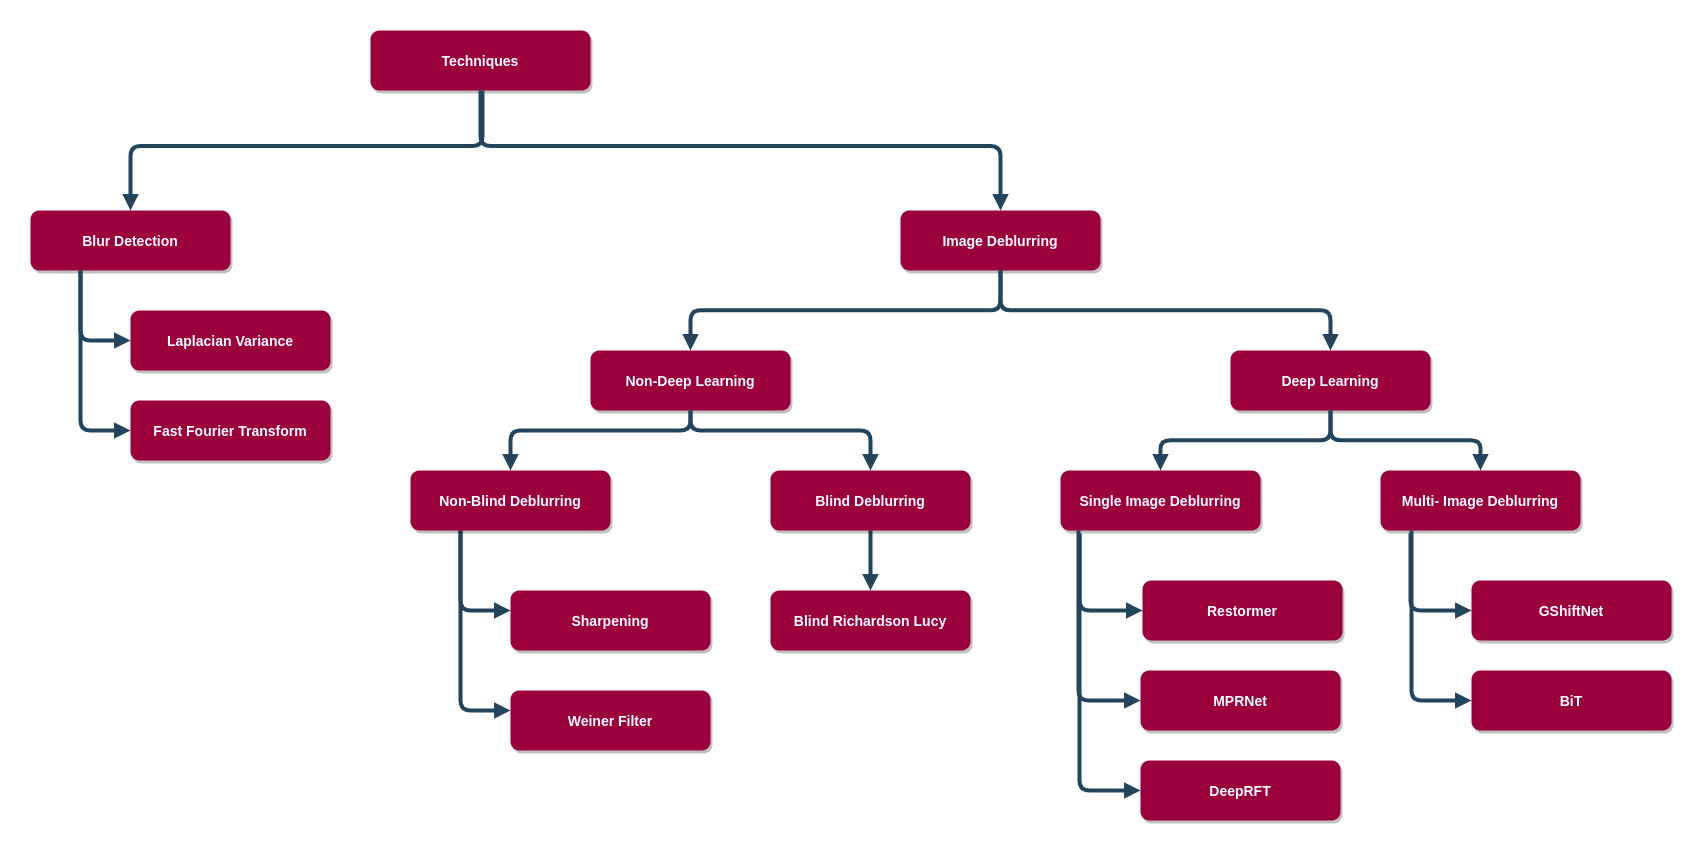

The diagram above was exported from draw.io. Its source (the exported page's mxGraphModel, read from the mxfile embedded in the PNG):
<mxGraphModel dx="1946" dy="1153" grid="1" gridSize="10" guides="1" tooltips="1" connect="1" arrows="1" fold="1" page="1" pageScale="1.5" pageWidth="1169" pageHeight="827" background="none" math="0" shadow="0">
  <root>
    <mxCell id="0" />
    <mxCell id="1" parent="0" />
    <mxCell id="3" value="Techniques" style="rounded=1;fillColor=#9c003c;strokeColor=none;shadow=1;gradientColor=none;fontStyle=1;fontColor=#FFFFFF;fontSize=14;" parent="1" vertex="1">
      <mxGeometry x="440" y="440" width="220" height="60" as="geometry" />
    </mxCell>
    <mxCell id="8" value="Blur Detection" style="rounded=1;fillColor=#9c003c;strokeColor=none;shadow=1;gradientColor=none;fontStyle=1;fontColor=#FFFFFF;fontSize=14;" parent="1" vertex="1">
      <mxGeometry x="100" y="620" width="200" height="60" as="geometry" />
    </mxCell>
    <mxCell id="9" value="Laplacian Variance" style="rounded=1;fillColor=#9C003C;strokeColor=none;shadow=1;gradientColor=none;fontStyle=1;fontColor=#FFFFFF;fontSize=14;" parent="1" vertex="1">
      <mxGeometry x="200" y="720" width="200" height="60" as="geometry" />
    </mxCell>
    <mxCell id="23" value="Image Deblurring" style="rounded=1;fillColor=#9c003c;strokeColor=none;shadow=1;gradientColor=none;fontStyle=1;fontColor=#FFFFFF;fontSize=14;" parent="1" vertex="1">
      <mxGeometry x="970" y="620" width="200" height="60" as="geometry" />
    </mxCell>
    <mxCell id="34" value="" style="edgeStyle=elbowEdgeStyle;elbow=vertical;strokeWidth=4;endArrow=block;endFill=1;fontStyle=1;strokeColor=#23445D;" parent="1" source="3" target="8" edge="1">
      <mxGeometry x="22" y="165.5" width="100" height="100" as="geometry">
        <mxPoint x="22" y="265.5" as="sourcePoint" />
        <mxPoint x="122" y="165.5" as="targetPoint" />
        <Array as="points">
          <mxPoint x="552" y="555.5" />
        </Array>
      </mxGeometry>
    </mxCell>
    <mxCell id="37" value="" style="edgeStyle=elbowEdgeStyle;elbow=vertical;strokeWidth=4;endArrow=block;endFill=1;fontStyle=1;strokeColor=#23445D;" parent="1" source="3" target="23" edge="1">
      <mxGeometry x="22" y="165.5" width="100" height="100" as="geometry">
        <mxPoint x="-68" y="265.5" as="sourcePoint" />
        <mxPoint x="32" y="165.5" as="targetPoint" />
        <Array as="points">
          <mxPoint x="882" y="555.5" />
        </Array>
      </mxGeometry>
    </mxCell>
    <mxCell id="46" value="" style="edgeStyle=elbowEdgeStyle;elbow=vertical;strokeWidth=4;endArrow=block;endFill=1;fontStyle=1;strokeColor=#23445D;exitX=0.25;exitY=1;exitDx=0;exitDy=0;" parent="1" source="35s-X-j2J3Gkr1bp9kdv-55" target="TesfpqZfnXWvOtd1CdS0-65" edge="1">
      <mxGeometry x="72" y="165.5" width="100" height="100" as="geometry">
        <mxPoint x="662" y="675.5" as="sourcePoint" />
        <mxPoint x="630" y="910" as="targetPoint" />
        <Array as="points">
          <mxPoint x="550" y="1120" />
        </Array>
      </mxGeometry>
    </mxCell>
    <mxCell id="47" value="" style="edgeStyle=elbowEdgeStyle;elbow=vertical;strokeWidth=4;endArrow=block;endFill=1;fontStyle=1;strokeColor=#23445D;exitX=0.5;exitY=1;exitDx=0;exitDy=0;" parent="1" source="23" target="TesfpqZfnXWvOtd1CdS0-61" edge="1">
      <mxGeometry x="72" y="175.5" width="100" height="100" as="geometry">
        <mxPoint x="662" y="765.5" as="sourcePoint" />
        <mxPoint x="1111" y="760" as="targetPoint" />
      </mxGeometry>
    </mxCell>
    <mxCell id="49" value="" style="edgeStyle=elbowEdgeStyle;elbow=vertical;strokeWidth=4;endArrow=block;endFill=1;fontStyle=1;strokeColor=#23445D;exitX=0.5;exitY=1;exitDx=0;exitDy=0;entryX=0.5;entryY=0;entryDx=0;entryDy=0;" parent="1" source="23" target="TesfpqZfnXWvOtd1CdS0-60" edge="1">
      <mxGeometry x="72" y="195.5" width="100" height="100" as="geometry">
        <mxPoint x="662" y="945.5" as="sourcePoint" />
        <mxPoint x="680" y="760" as="targetPoint" />
      </mxGeometry>
    </mxCell>
    <mxCell id="55" value="" style="edgeStyle=elbowEdgeStyle;elbow=vertical;strokeWidth=4;endArrow=block;endFill=1;fontStyle=1;strokeColor=#23445D;exitX=0.25;exitY=1;exitDx=0;exitDy=0;entryX=0;entryY=0.5;entryDx=0;entryDy=0;" parent="1" source="8" target="TesfpqZfnXWvOtd1CdS0-59" edge="1">
      <mxGeometry x="22" y="165.5" width="100" height="100" as="geometry">
        <mxPoint x="490" y="700" as="sourcePoint" />
        <mxPoint x="230" y="920" as="targetPoint" />
        <Array as="points">
          <mxPoint x="170" y="840" />
        </Array>
      </mxGeometry>
    </mxCell>
    <mxCell id="TesfpqZfnXWvOtd1CdS0-59" value="Fast Fourier Transform" style="rounded=1;fillColor=#9C003C;strokeColor=none;shadow=1;gradientColor=none;fontStyle=1;fontColor=#FFFFFF;fontSize=14;" parent="1" vertex="1">
      <mxGeometry x="200" y="810" width="200" height="60" as="geometry" />
    </mxCell>
    <mxCell id="TesfpqZfnXWvOtd1CdS0-60" value="Non-Deep Learning" style="rounded=1;fillColor=#9C003C;strokeColor=none;shadow=1;gradientColor=none;fontStyle=1;fontColor=#FFFFFF;fontSize=14;" parent="1" vertex="1">
      <mxGeometry x="660" y="760" width="200" height="60" as="geometry" />
    </mxCell>
    <mxCell id="TesfpqZfnXWvOtd1CdS0-61" value="Deep Learning" style="rounded=1;fillColor=#9C003C;strokeColor=none;shadow=1;gradientColor=none;fontStyle=1;fontColor=#FFFFFF;fontSize=14;" parent="1" vertex="1">
      <mxGeometry x="1300" y="760" width="200" height="60" as="geometry" />
    </mxCell>
    <mxCell id="TesfpqZfnXWvOtd1CdS0-62" value="Sharpening" style="rounded=1;fillColor=#9C003C;strokeColor=none;shadow=1;gradientColor=none;fontStyle=1;fontColor=#FFFFFF;fontSize=14;" parent="1" vertex="1">
      <mxGeometry x="580" y="1000" width="200" height="60" as="geometry" />
    </mxCell>
    <mxCell id="TesfpqZfnXWvOtd1CdS0-64" value="" style="edgeStyle=elbowEdgeStyle;elbow=vertical;strokeWidth=4;endArrow=block;endFill=1;fontStyle=1;strokeColor=#23445D;exitX=0.25;exitY=1;exitDx=0;exitDy=0;" parent="1" source="35s-X-j2J3Gkr1bp9kdv-55" edge="1" target="TesfpqZfnXWvOtd1CdS0-62">
      <mxGeometry x="72" y="165.5" width="100" height="100" as="geometry">
        <mxPoint x="590" y="830" as="sourcePoint" />
        <mxPoint x="570" y="1010" as="targetPoint" />
        <Array as="points">
          <mxPoint x="550" y="1020" />
        </Array>
      </mxGeometry>
    </mxCell>
    <mxCell id="TesfpqZfnXWvOtd1CdS0-65" value="Weiner Filter" style="rounded=1;fillColor=#9C003C;strokeColor=none;shadow=1;gradientColor=none;fontStyle=1;fontColor=#FFFFFF;fontSize=14;" parent="1" vertex="1">
      <mxGeometry x="580" y="1100" width="200" height="60" as="geometry" />
    </mxCell>
    <mxCell id="TesfpqZfnXWvOtd1CdS0-66" value="Blind Richardson Lucy" style="rounded=1;fillColor=#9C003C;strokeColor=none;shadow=1;gradientColor=none;fontStyle=1;fontColor=#FFFFFF;fontSize=14;" parent="1" vertex="1">
      <mxGeometry x="840" y="1000" width="200" height="60" as="geometry" />
    </mxCell>
    <mxCell id="TesfpqZfnXWvOtd1CdS0-67" value="" style="edgeStyle=elbowEdgeStyle;elbow=vertical;strokeWidth=4;endArrow=block;endFill=1;fontStyle=1;strokeColor=#23445D;entryX=0.5;entryY=0;entryDx=0;entryDy=0;exitX=0.5;exitY=1;exitDx=0;exitDy=0;" parent="1" target="TesfpqZfnXWvOtd1CdS0-66" edge="1" source="35s-X-j2J3Gkr1bp9kdv-56">
      <mxGeometry x="72" y="165.5" width="100" height="100" as="geometry">
        <mxPoint x="580" y="820" as="sourcePoint" />
        <mxPoint x="640" y="1090" as="targetPoint" />
        <Array as="points">
          <mxPoint x="940" y="980" />
        </Array>
      </mxGeometry>
    </mxCell>
    <mxCell id="TesfpqZfnXWvOtd1CdS0-68" value="" style="edgeStyle=elbowEdgeStyle;elbow=vertical;strokeWidth=4;endArrow=block;endFill=1;fontStyle=1;strokeColor=#23445D;exitX=0.5;exitY=1;exitDx=0;exitDy=0;entryX=0.5;entryY=0;entryDx=0;entryDy=0;" parent="1" source="TesfpqZfnXWvOtd1CdS0-61" target="TesfpqZfnXWvOtd1CdS0-70" edge="1">
      <mxGeometry x="72" y="195.5" width="100" height="100" as="geometry">
        <mxPoint x="1122" y="686" as="sourcePoint" />
        <mxPoint x="1240" y="870" as="targetPoint" />
      </mxGeometry>
    </mxCell>
    <mxCell id="TesfpqZfnXWvOtd1CdS0-69" value="" style="edgeStyle=elbowEdgeStyle;elbow=vertical;strokeWidth=4;endArrow=block;endFill=1;fontStyle=1;strokeColor=#23445D;exitX=0.5;exitY=1;exitDx=0;exitDy=0;entryX=0.5;entryY=0;entryDx=0;entryDy=0;" parent="1" source="TesfpqZfnXWvOtd1CdS0-61" target="TesfpqZfnXWvOtd1CdS0-71" edge="1">
      <mxGeometry x="72" y="195.5" width="100" height="100" as="geometry">
        <mxPoint x="1400" y="820" as="sourcePoint" />
        <mxPoint x="1550" y="870" as="targetPoint" />
        <Array as="points" />
      </mxGeometry>
    </mxCell>
    <mxCell id="TesfpqZfnXWvOtd1CdS0-70" value="Single Image Deblurring" style="rounded=1;fillColor=#9C003C;strokeColor=none;shadow=1;gradientColor=none;fontStyle=1;fontColor=#FFFFFF;fontSize=14;" parent="1" vertex="1">
      <mxGeometry x="1130" y="880" width="200" height="60" as="geometry" />
    </mxCell>
    <mxCell id="TesfpqZfnXWvOtd1CdS0-71" value="Multi- Image Deblurring" style="rounded=1;fillColor=#9C003C;strokeColor=none;shadow=1;gradientColor=none;fontStyle=1;fontColor=#FFFFFF;fontSize=14;" parent="1" vertex="1">
      <mxGeometry x="1450" y="880" width="200" height="60" as="geometry" />
    </mxCell>
    <mxCell id="TesfpqZfnXWvOtd1CdS0-72" value="" style="edgeStyle=elbowEdgeStyle;elbow=vertical;strokeWidth=4;endArrow=block;endFill=1;fontStyle=1;strokeColor=#23445D;exitX=0.095;exitY=1.067;exitDx=0;exitDy=0;exitPerimeter=0;entryX=0;entryY=0.5;entryDx=0;entryDy=0;" parent="1" source="TesfpqZfnXWvOtd1CdS0-70" target="TesfpqZfnXWvOtd1CdS0-73" edge="1">
      <mxGeometry x="72" y="165.5" width="100" height="100" as="geometry">
        <mxPoint x="1180" y="940" as="sourcePoint" />
        <mxPoint x="1220" y="1020" as="targetPoint" />
        <Array as="points">
          <mxPoint x="1270" y="1020" />
        </Array>
      </mxGeometry>
    </mxCell>
    <mxCell id="TesfpqZfnXWvOtd1CdS0-73" value="Restormer" style="rounded=1;fillColor=#9C003C;strokeColor=none;shadow=1;gradientColor=none;fontStyle=1;fontColor=#FFFFFF;fontSize=14;" parent="1" vertex="1">
      <mxGeometry x="1212" y="990" width="200" height="60" as="geometry" />
    </mxCell>
    <mxCell id="TesfpqZfnXWvOtd1CdS0-74" value="" style="edgeStyle=elbowEdgeStyle;elbow=vertical;strokeWidth=4;endArrow=block;endFill=1;fontStyle=1;strokeColor=#23445D;entryX=0;entryY=0.5;entryDx=0;entryDy=0;exitX=0.09;exitY=1;exitDx=0;exitDy=0;exitPerimeter=0;" parent="1" source="TesfpqZfnXWvOtd1CdS0-70" target="TesfpqZfnXWvOtd1CdS0-75" edge="1">
      <mxGeometry x="72" y="165.5" width="100" height="100" as="geometry">
        <mxPoint x="1150" y="940" as="sourcePoint" />
        <mxPoint x="1230" y="1110" as="targetPoint" />
        <Array as="points">
          <mxPoint x="1210" y="1110" />
        </Array>
      </mxGeometry>
    </mxCell>
    <mxCell id="TesfpqZfnXWvOtd1CdS0-75" value="MPRNet" style="rounded=1;fillColor=#9C003C;strokeColor=none;shadow=1;gradientColor=none;fontStyle=1;fontColor=#FFFFFF;fontSize=14;" parent="1" vertex="1">
      <mxGeometry x="1210" y="1080" width="200" height="60" as="geometry" />
    </mxCell>
    <mxCell id="TesfpqZfnXWvOtd1CdS0-76" value="DeepRFT" style="rounded=1;fillColor=#9C003C;strokeColor=none;shadow=1;gradientColor=none;fontStyle=1;fontColor=#FFFFFF;fontSize=14;" parent="1" vertex="1">
      <mxGeometry x="1210" y="1170" width="200" height="60" as="geometry" />
    </mxCell>
    <mxCell id="TesfpqZfnXWvOtd1CdS0-77" value="" style="edgeStyle=elbowEdgeStyle;elbow=vertical;strokeWidth=4;endArrow=block;endFill=1;fontStyle=1;strokeColor=#23445D;entryX=0;entryY=0.5;entryDx=0;entryDy=0;exitX=0.095;exitY=1.05;exitDx=0;exitDy=0;exitPerimeter=0;" parent="1" source="TesfpqZfnXWvOtd1CdS0-70" target="TesfpqZfnXWvOtd1CdS0-76" edge="1">
      <mxGeometry x="72" y="165.5" width="100" height="100" as="geometry">
        <mxPoint x="1180" y="930" as="sourcePoint" />
        <mxPoint x="1210" y="1200" as="targetPoint" />
        <Array as="points">
          <mxPoint x="1190" y="1200" />
        </Array>
      </mxGeometry>
    </mxCell>
    <mxCell id="TesfpqZfnXWvOtd1CdS0-78" value="" style="edgeStyle=elbowEdgeStyle;elbow=vertical;strokeWidth=4;endArrow=block;endFill=1;fontStyle=1;strokeColor=#23445D;exitX=0.15;exitY=1.05;exitDx=0;exitDy=0;exitPerimeter=0;entryX=0;entryY=0.5;entryDx=0;entryDy=0;" parent="1" source="TesfpqZfnXWvOtd1CdS0-71" target="TesfpqZfnXWvOtd1CdS0-79" edge="1">
      <mxGeometry x="72" y="165.5" width="100" height="100" as="geometry">
        <mxPoint x="1480" y="934" as="sourcePoint" />
        <mxPoint x="1551" y="1020" as="targetPoint" />
        <Array as="points">
          <mxPoint x="1601" y="1020" />
        </Array>
      </mxGeometry>
    </mxCell>
    <mxCell id="TesfpqZfnXWvOtd1CdS0-79" value="GShiftNet" style="rounded=1;fillColor=#9C003C;strokeColor=none;shadow=1;gradientColor=none;fontStyle=1;fontColor=#FFFFFF;fontSize=14;" parent="1" vertex="1">
      <mxGeometry x="1541" y="990" width="200" height="60" as="geometry" />
    </mxCell>
    <mxCell id="TesfpqZfnXWvOtd1CdS0-80" value="" style="edgeStyle=elbowEdgeStyle;elbow=vertical;strokeWidth=4;endArrow=block;endFill=1;fontStyle=1;strokeColor=#23445D;entryX=0;entryY=0.5;entryDx=0;entryDy=0;exitX=0.155;exitY=1;exitDx=0;exitDy=0;exitPerimeter=0;" parent="1" source="TesfpqZfnXWvOtd1CdS0-71" target="TesfpqZfnXWvOtd1CdS0-81" edge="1">
      <mxGeometry x="72" y="165.5" width="100" height="100" as="geometry">
        <mxPoint x="1481" y="930" as="sourcePoint" />
        <mxPoint x="1561" y="1110" as="targetPoint" />
        <Array as="points">
          <mxPoint x="1541" y="1110" />
        </Array>
      </mxGeometry>
    </mxCell>
    <mxCell id="TesfpqZfnXWvOtd1CdS0-81" value="BiT" style="rounded=1;fillColor=#9C003C;strokeColor=none;shadow=1;gradientColor=none;fontStyle=1;fontColor=#FFFFFF;fontSize=14;" parent="1" vertex="1">
      <mxGeometry x="1541" y="1080" width="200" height="60" as="geometry" />
    </mxCell>
    <mxCell id="TesfpqZfnXWvOtd1CdS0-84" value="" style="edgeStyle=elbowEdgeStyle;elbow=vertical;strokeWidth=4;endArrow=block;endFill=1;fontStyle=1;strokeColor=#23445D;exitX=0.25;exitY=1;exitDx=0;exitDy=0;entryX=0;entryY=0.5;entryDx=0;entryDy=0;" parent="1" source="8" target="9" edge="1">
      <mxGeometry x="22" y="165.5" width="100" height="100" as="geometry">
        <mxPoint x="160" y="690" as="sourcePoint" />
        <mxPoint x="210" y="850" as="targetPoint" />
        <Array as="points">
          <mxPoint x="180" y="750" />
        </Array>
      </mxGeometry>
    </mxCell>
    <mxCell id="35s-X-j2J3Gkr1bp9kdv-55" value="Non-Blind Deblurring" style="rounded=1;fillColor=#9C003C;strokeColor=none;shadow=1;gradientColor=none;fontStyle=1;fontColor=#FFFFFF;fontSize=14;" vertex="1" parent="1">
      <mxGeometry x="480" y="880" width="200" height="60" as="geometry" />
    </mxCell>
    <mxCell id="35s-X-j2J3Gkr1bp9kdv-56" value="Blind Deblurring" style="rounded=1;fillColor=#9C003C;strokeColor=none;shadow=1;gradientColor=none;fontStyle=1;fontColor=#FFFFFF;fontSize=14;" vertex="1" parent="1">
      <mxGeometry x="840" y="880" width="200" height="60" as="geometry" />
    </mxCell>
    <mxCell id="35s-X-j2J3Gkr1bp9kdv-57" value="" style="edgeStyle=elbowEdgeStyle;elbow=vertical;strokeWidth=4;endArrow=block;endFill=1;fontStyle=1;strokeColor=#23445D;exitX=0.5;exitY=1;exitDx=0;exitDy=0;entryX=0.5;entryY=0;entryDx=0;entryDy=0;" edge="1" parent="1" source="TesfpqZfnXWvOtd1CdS0-60" target="35s-X-j2J3Gkr1bp9kdv-55">
      <mxGeometry x="72" y="165.5" width="100" height="100" as="geometry">
        <mxPoint x="720" y="830" as="sourcePoint" />
        <mxPoint x="640" y="1010" as="targetPoint" />
        <Array as="points">
          <mxPoint x="630" y="840" />
        </Array>
      </mxGeometry>
    </mxCell>
    <mxCell id="35s-X-j2J3Gkr1bp9kdv-58" value="" style="edgeStyle=elbowEdgeStyle;elbow=vertical;strokeWidth=4;endArrow=block;endFill=1;fontStyle=1;strokeColor=#23445D;exitX=0.5;exitY=1;exitDx=0;exitDy=0;entryX=0.5;entryY=0;entryDx=0;entryDy=0;" edge="1" parent="1" source="TesfpqZfnXWvOtd1CdS0-60" target="35s-X-j2J3Gkr1bp9kdv-56">
      <mxGeometry x="72" y="165.5" width="100" height="100" as="geometry">
        <mxPoint x="770" y="830" as="sourcePoint" />
        <mxPoint x="590" y="890" as="targetPoint" />
        <Array as="points">
          <mxPoint x="870" y="840" />
        </Array>
      </mxGeometry>
    </mxCell>
  </root>
</mxGraphModel>